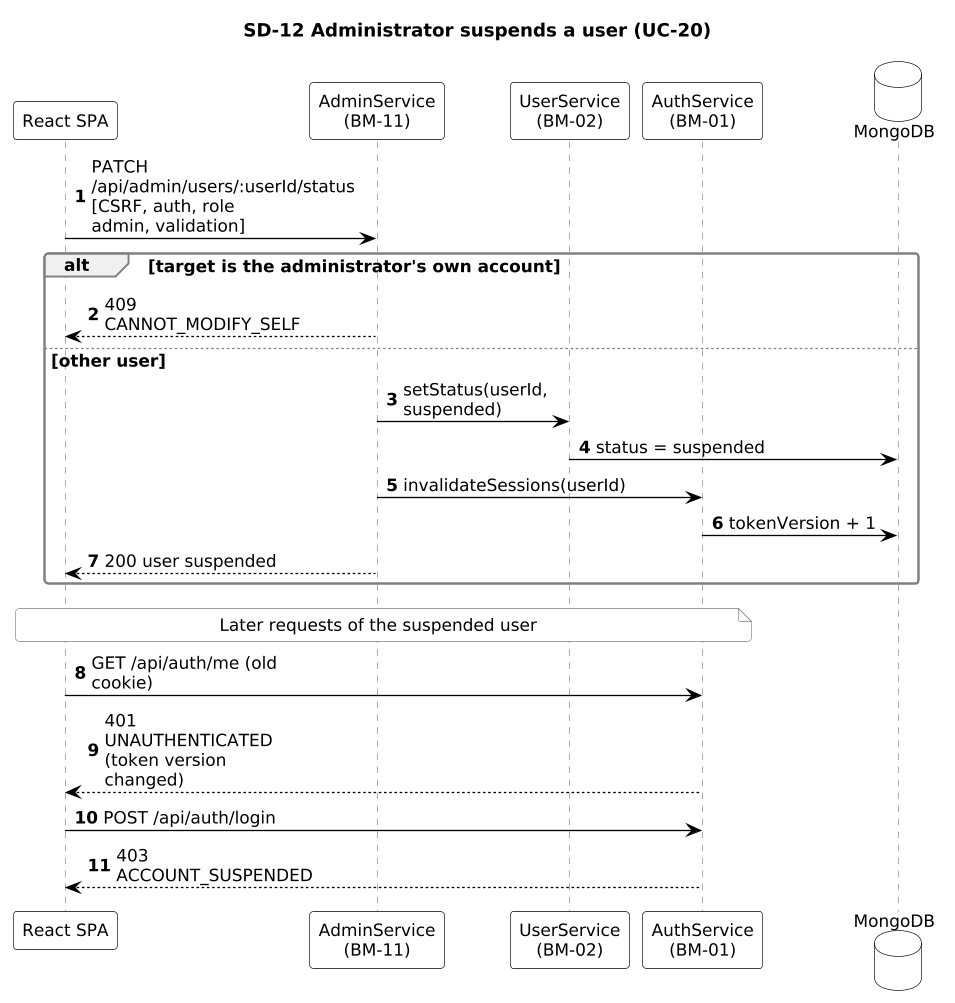

The diagram above was rendered by PlantUML. Its source (embedded in the PNG):
@startuml
skinparam shadowing false
skinparam defaultFontName Arial
skinparam defaultFontSize 13
skinparam ArrowColor #000000
skinparam roundcorner 6
skinparam dpi 125
skinparam sequenceMessageAlign left
skinparam responseMessageBelowArrow true
skinparam maxMessageSize 150
skinparam sequence {
  ParticipantBackgroundColor #FFFFFF
  ParticipantBorderColor #000000
  LifeLineBorderColor #808080
  ActorBackgroundColor #FFFFFF
  ActorBorderColor #000000
  GroupBackgroundColor #F0F0F0
  GroupBorderColor #808080
  ArrowThickness 1
}
skinparam note {
  BackgroundColor #FFFFFF
  BorderColor #808080
}
skinparam database {
  BackgroundColor #FFFFFF
  BorderColor #000000
}
title SD-12 Administrator suspends a user (UC-20)
autonumber
participant "React SPA" as SPA
participant "AdminService\n(BM-11)" as ADM
participant "UserService\n(BM-02)" as USR
participant "AuthService\n(BM-01)" as AUTH
database "MongoDB" as DB
SPA -> ADM : PATCH /api/admin/users/:userId/status\n[CSRF, auth, role admin, validation]
alt target is the administrator's own account
  ADM --> SPA : 409 CANNOT_MODIFY_SELF
else other user
  ADM -> USR : setStatus(userId, suspended)
  USR -> DB : status = suspended
  ADM -> AUTH : invalidateSessions(userId)
  AUTH -> DB : tokenVersion + 1
  ADM --> SPA : 200 user suspended
end
note over SPA, AUTH : Later requests of the suspended user
SPA -> AUTH : GET /api/auth/me (old cookie)
AUTH --> SPA : 401 UNAUTHENTICATED (token version changed)
SPA -> AUTH : POST /api/auth/login
AUTH --> SPA : 403 ACCOUNT_SUSPENDED
@enduml